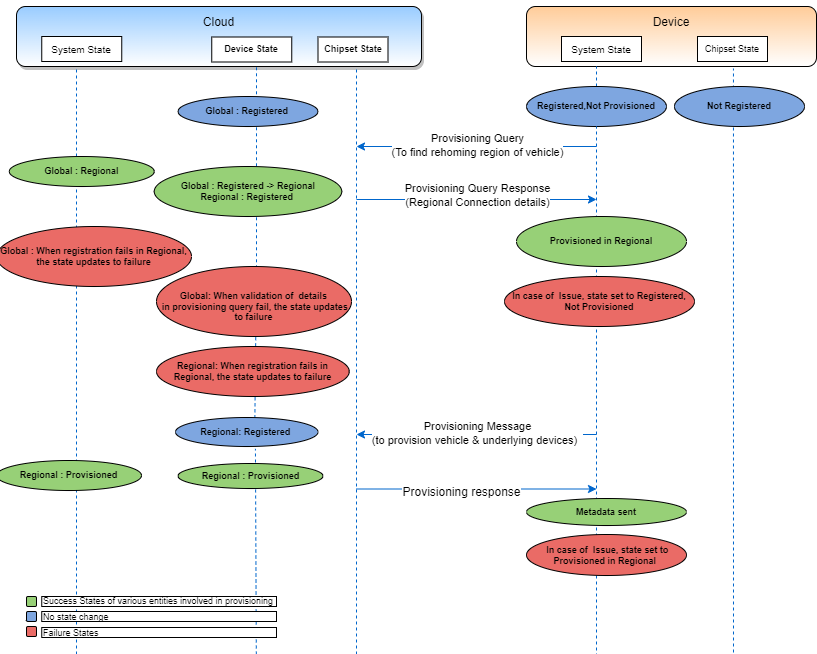

The diagram above was exported from draw.io. Its source (the exported page's mxGraphModel, read from the mxfile embedded in the PNG):
<mxGraphModel dx="1872" dy="434" grid="1" gridSize="10" guides="1" tooltips="1" connect="1" arrows="1" fold="1" page="1" pageScale="1" pageWidth="850" pageHeight="1100" math="0" shadow="0">
  <root>
    <mxCell id="0" />
    <mxCell id="1" parent="0" />
    <mxCell id="I6HXNG90E0jEZirz2NXs-1" value="" style="endArrow=none;dashed=1;html=1;rounded=0;strokeColor=#0066CC;entryX=0.759;entryY=1.022;entryDx=0;entryDy=0;entryPerimeter=0;" edge="1" parent="1">
      <mxGeometry width="50" height="50" relative="1" as="geometry">
        <mxPoint x="557" y="760" as="sourcePoint" />
        <mxPoint x="556.96" y="121.98000000000002" as="targetPoint" />
      </mxGeometry>
    </mxCell>
    <mxCell id="I6HXNG90E0jEZirz2NXs-2" value="&lt;font style=&quot;font-size: 12px&quot;&gt;&lt;br&gt;Cloud&lt;br&gt;&lt;br&gt;&lt;br&gt;&amp;nbsp;&lt;/font&gt;" style="rounded=1;whiteSpace=wrap;html=1;fillColor=#99CCFF;shadow=1;gradientColor=#ffffff;" vertex="1" parent="1">
      <mxGeometry x="-160" y="60" width="405" height="60" as="geometry" />
    </mxCell>
    <mxCell id="I6HXNG90E0jEZirz2NXs-3" value="Device&lt;br&gt;&lt;br&gt;&lt;br&gt;" style="rounded=1;whiteSpace=wrap;html=1;fillColor=#FFCC99;gradientColor=#ffffff;" vertex="1" parent="1">
      <mxGeometry x="350" y="60" width="290" height="60" as="geometry" />
    </mxCell>
    <mxCell id="I6HXNG90E0jEZirz2NXs-4" value="&lt;b style=&quot;font-size: 9px&quot;&gt;Device State&lt;/b&gt;" style="rounded=0;whiteSpace=wrap;html=1;fontSize=9;" vertex="1" parent="1">
      <mxGeometry x="35.25" y="90.5" width="80" height="25" as="geometry" />
    </mxCell>
    <mxCell id="I6HXNG90E0jEZirz2NXs-5" value="&lt;b style=&quot;font-size: 9px&quot;&gt;Chipset State&lt;/b&gt;" style="rounded=0;whiteSpace=wrap;html=1;fontSize=9;" vertex="1" parent="1">
      <mxGeometry x="141.5" y="90.5" width="70" height="25" as="geometry" />
    </mxCell>
    <mxCell id="I6HXNG90E0jEZirz2NXs-6" value="System State" style="rounded=0;whiteSpace=wrap;html=1;fontSize=10;" vertex="1" parent="1">
      <mxGeometry x="385" y="90" width="80" height="25" as="geometry" />
    </mxCell>
    <mxCell id="I6HXNG90E0jEZirz2NXs-7" value="Chipset State" style="rounded=0;whiteSpace=wrap;html=1;fontSize=9;" vertex="1" parent="1">
      <mxGeometry x="521" y="90" width="70" height="25" as="geometry" />
    </mxCell>
    <mxCell id="I6HXNG90E0jEZirz2NXs-8" value="" style="endArrow=none;dashed=1;html=1;rounded=0;strokeColor=#0066CC;" edge="1" parent="1">
      <mxGeometry width="50" height="50" relative="1" as="geometry">
        <mxPoint x="-100" y="780" as="sourcePoint" />
        <mxPoint x="-100" y="120" as="targetPoint" />
      </mxGeometry>
    </mxCell>
    <mxCell id="I6HXNG90E0jEZirz2NXs-9" value="" style="endArrow=none;dashed=1;html=1;rounded=0;strokeColor=#0066CC;startArrow=none;exitX=0.557;exitY=0.027;exitDx=0;exitDy=0;exitPerimeter=0;" edge="1" parent="1" source="I6HXNG90E0jEZirz2NXs-31">
      <mxGeometry width="50" height="50" relative="1" as="geometry">
        <mxPoint x="42" y="800" as="sourcePoint" />
        <mxPoint x="80" y="120" as="targetPoint" />
        <Array as="points">
          <mxPoint x="80" y="320" />
        </Array>
      </mxGeometry>
    </mxCell>
    <mxCell id="I6HXNG90E0jEZirz2NXs-10" value="" style="endArrow=none;dashed=1;html=1;rounded=0;strokeColor=#0066CC;" edge="1" parent="1">
      <mxGeometry width="50" height="50" relative="1" as="geometry">
        <mxPoint x="180" y="750" as="sourcePoint" />
        <mxPoint x="180" y="120" as="targetPoint" />
      </mxGeometry>
    </mxCell>
    <mxCell id="I6HXNG90E0jEZirz2NXs-11" value="" style="endArrow=none;dashed=1;html=1;rounded=0;strokeColor=#0066CC;startArrow=none;" edge="1" parent="1" source="I6HXNG90E0jEZirz2NXs-15">
      <mxGeometry width="50" height="50" relative="1" as="geometry">
        <mxPoint x="420" y="420" as="sourcePoint" />
        <mxPoint x="420" y="120" as="targetPoint" />
      </mxGeometry>
    </mxCell>
    <mxCell id="I6HXNG90E0jEZirz2NXs-12" value="" style="endArrow=classic;html=1;rounded=0;strokeColor=#0066CC;" edge="1" parent="1">
      <mxGeometry width="50" height="50" relative="1" as="geometry">
        <mxPoint x="420" y="200" as="sourcePoint" />
        <mxPoint x="180" y="200" as="targetPoint" />
      </mxGeometry>
    </mxCell>
    <mxCell id="I6HXNG90E0jEZirz2NXs-13" value="Text" style="edgeLabel;html=1;align=center;verticalAlign=middle;resizable=0;points=[];" vertex="1" connectable="0" parent="I6HXNG90E0jEZirz2NXs-12">
      <mxGeometry x="0.5167" y="2" relative="1" as="geometry">
        <mxPoint as="offset" />
      </mxGeometry>
    </mxCell>
    <mxCell id="I6HXNG90E0jEZirz2NXs-14" value="Provisioning Query&lt;br&gt;(To find rehoming region of vehicle)" style="edgeLabel;html=1;align=center;verticalAlign=middle;resizable=0;points=[];" vertex="1" connectable="0" parent="I6HXNG90E0jEZirz2NXs-12">
      <mxGeometry x="0.2333" y="-2" relative="1" as="geometry">
        <mxPoint x="28" as="offset" />
      </mxGeometry>
    </mxCell>
    <mxCell id="I6HXNG90E0jEZirz2NXs-15" value="&lt;font style=&quot;font-size: 9px;&quot;&gt;&lt;span style=&quot;font-size: 9px;&quot;&gt;Registered,Not Provisioned&lt;/span&gt;&lt;/font&gt;" style="ellipse;whiteSpace=wrap;html=1;fillColor=#7EA6E0;fontSize=9;fontStyle=1" vertex="1" parent="1">
      <mxGeometry x="350" y="140" width="140" height="40" as="geometry" />
    </mxCell>
    <mxCell id="I6HXNG90E0jEZirz2NXs-16" value="" style="endArrow=none;dashed=1;html=1;rounded=0;strokeColor=#0066CC;" edge="1" parent="1" target="I6HXNG90E0jEZirz2NXs-15">
      <mxGeometry width="50" height="50" relative="1" as="geometry">
        <mxPoint x="420" y="740" as="sourcePoint" />
        <mxPoint x="420" y="120" as="targetPoint" />
      </mxGeometry>
    </mxCell>
    <mxCell id="I6HXNG90E0jEZirz2NXs-17" value="&lt;font style=&quot;font-size: 9px;&quot;&gt;&lt;span style=&quot;font-size: 9px;&quot;&gt;Global :&amp;nbsp;Registered -&amp;gt; Regional&lt;br style=&quot;font-size: 9px;&quot;&gt;Regional : Registered&amp;nbsp;&lt;/span&gt;&lt;/font&gt;" style="ellipse;whiteSpace=wrap;html=1;fillColor=#97D077;fontSize=9;fontStyle=1" vertex="1" parent="1">
      <mxGeometry x="-22.25" y="220" width="187.5" height="50" as="geometry" />
    </mxCell>
    <mxCell id="I6HXNG90E0jEZirz2NXs-18" value="&lt;font style=&quot;font-size: 9px;&quot;&gt;&lt;span style=&quot;font-size: 9px;&quot;&gt;Not Registered&lt;/span&gt;&lt;/font&gt;" style="ellipse;whiteSpace=wrap;html=1;fillColor=#7EA6E0;fontSize=9;fontStyle=1" vertex="1" parent="1">
      <mxGeometry x="498" y="140" width="130" height="40" as="geometry" />
    </mxCell>
    <mxCell id="I6HXNG90E0jEZirz2NXs-19" value="&lt;font style=&quot;font-size: 9px;&quot;&gt;&lt;span style=&quot;font-size: 9px;&quot;&gt;Global : Registered&amp;nbsp;&lt;/span&gt;&lt;/font&gt;" style="ellipse;whiteSpace=wrap;html=1;fillColor=#7EA6E0;fontSize=9;fontStyle=1" vertex="1" parent="1">
      <mxGeometry x="1.5" y="150" width="140" height="30" as="geometry" />
    </mxCell>
    <mxCell id="I6HXNG90E0jEZirz2NXs-20" value="&lt;font style=&quot;font-size: 9px&quot;&gt;&lt;span style=&quot;font-size: 9px&quot;&gt;Global : Regional&lt;br style=&quot;font-size: 9px&quot;&gt;&lt;/span&gt;&lt;/font&gt;" style="ellipse;whiteSpace=wrap;html=1;fillColor=#97D077;fontSize=9;fontStyle=1" vertex="1" parent="1">
      <mxGeometry x="-167.25" y="210" width="145" height="30" as="geometry" />
    </mxCell>
    <mxCell id="I6HXNG90E0jEZirz2NXs-21" value="" style="endArrow=classic;html=1;rounded=0;fontSize=11;strokeColor=#0066CC;" edge="1" parent="1">
      <mxGeometry width="50" height="50" relative="1" as="geometry">
        <mxPoint x="180" y="253" as="sourcePoint" />
        <mxPoint x="420" y="253" as="targetPoint" />
      </mxGeometry>
    </mxCell>
    <mxCell id="I6HXNG90E0jEZirz2NXs-22" value="Provisioning Query Response&lt;br&gt;(Regional Connection details)" style="edgeLabel;html=1;align=center;verticalAlign=middle;resizable=0;points=[];" vertex="1" connectable="0" parent="1">
      <mxGeometry x="300" y="250" as="geometry">
        <mxPoint y="-2" as="offset" />
      </mxGeometry>
    </mxCell>
    <mxCell id="I6HXNG90E0jEZirz2NXs-23" value="&lt;font style=&quot;font-size: 9px;&quot;&gt;&lt;font style=&quot;font-size: 9px;&quot;&gt;&lt;span style=&quot;font-size: 9px;&quot;&gt;Global : When registration fails in Regional, the state updates to failure&lt;/span&gt;&lt;/font&gt;&lt;br style=&quot;font-size: 9px;&quot;&gt;&lt;/font&gt;" style="ellipse;whiteSpace=wrap;html=1;fillColor=#EA6B66;fontSize=9;fontStyle=1" vertex="1" parent="1">
      <mxGeometry x="-180" y="280" width="195" height="60" as="geometry" />
    </mxCell>
    <mxCell id="I6HXNG90E0jEZirz2NXs-24" value="&lt;font style=&quot;font-size: 9px&quot;&gt;&lt;font style=&quot;font-size: 9px&quot;&gt;&lt;span style=&quot;font-size: 9px&quot;&gt;&lt;br style=&quot;font-size: 9px&quot;&gt;&lt;br style=&quot;font-size: 9px&quot;&gt;Global: When validation of&amp;nbsp; details&lt;br&gt;&amp;nbsp;in provisioning query fail, the state&amp;nbsp;&lt;/span&gt;&lt;span style=&quot;font-size: 9px&quot;&gt;updates to failure&lt;/span&gt;&lt;span style=&quot;font-size: 9px&quot;&gt;&lt;br style=&quot;font-size: 9px&quot;&gt;&amp;nbsp;&lt;/span&gt;&lt;/font&gt;&lt;br style=&quot;font-size: 9px&quot;&gt;&lt;/font&gt;" style="ellipse;whiteSpace=wrap;html=1;fillColor=#EA6B66;fontSize=9;fontStyle=1" vertex="1" parent="1">
      <mxGeometry x="-20" y="320" width="195" height="70" as="geometry" />
    </mxCell>
    <mxCell id="I6HXNG90E0jEZirz2NXs-25" value="&lt;font style=&quot;font-size: 9px;&quot;&gt;&lt;font style=&quot;font-size: 9px;&quot;&gt;&lt;span style=&quot;font-size: 9px;&quot;&gt;Regional: When registration fails in Regional, the state updates to failure&lt;/span&gt;&lt;/font&gt;&lt;br style=&quot;font-size: 9px;&quot;&gt;&lt;/font&gt;" style="ellipse;whiteSpace=wrap;html=1;fillColor=#EA6B66;fontSize=9;fontStyle=1" vertex="1" parent="1">
      <mxGeometry x="-20" y="400" width="192.75" height="50" as="geometry" />
    </mxCell>
    <mxCell id="I6HXNG90E0jEZirz2NXs-26" value="&lt;font style=&quot;font-size: 9px;&quot;&gt;&lt;span style=&quot;font-size: 9px;&quot;&gt;&amp;nbsp;Provisioned in Regional&amp;nbsp;&lt;/span&gt;&lt;/font&gt;" style="ellipse;whiteSpace=wrap;html=1;fillColor=#97D077;fontSize=9;fontStyle=1" vertex="1" parent="1">
      <mxGeometry x="340" y="270" width="170" height="50" as="geometry" />
    </mxCell>
    <mxCell id="I6HXNG90E0jEZirz2NXs-27" value="" style="endArrow=classic;html=1;rounded=0;strokeColor=#0066CC;" edge="1" parent="1">
      <mxGeometry width="50" height="50" relative="1" as="geometry">
        <mxPoint x="420" y="488" as="sourcePoint" />
        <mxPoint x="180" y="488" as="targetPoint" />
      </mxGeometry>
    </mxCell>
    <mxCell id="I6HXNG90E0jEZirz2NXs-28" value="Text" style="edgeLabel;html=1;align=center;verticalAlign=middle;resizable=0;points=[];" vertex="1" connectable="0" parent="I6HXNG90E0jEZirz2NXs-27">
      <mxGeometry x="0.5167" y="2" relative="1" as="geometry">
        <mxPoint as="offset" />
      </mxGeometry>
    </mxCell>
    <mxCell id="I6HXNG90E0jEZirz2NXs-29" value="Provisioning Message&lt;br&gt;(to provision vehicle &amp;amp; underlying devices)&amp;nbsp;&amp;nbsp;" style="edgeLabel;html=1;align=center;verticalAlign=middle;resizable=0;points=[];" vertex="1" connectable="0" parent="I6HXNG90E0jEZirz2NXs-27">
      <mxGeometry x="0.2333" y="-2" relative="1" as="geometry">
        <mxPoint x="28" as="offset" />
      </mxGeometry>
    </mxCell>
    <mxCell id="I6HXNG90E0jEZirz2NXs-30" value="&lt;font style=&quot;font-size: 9px;&quot;&gt;&lt;span style=&quot;font-size: 9px;&quot;&gt;In case of&amp;nbsp; Issue, state set to Registered, Not Provisioned&lt;/span&gt;&lt;/font&gt;" style="ellipse;whiteSpace=wrap;html=1;fillColor=#EA6B66;fontSize=9;fontStyle=1" vertex="1" parent="1">
      <mxGeometry x="328" y="330" width="190" height="50" as="geometry" />
    </mxCell>
    <mxCell id="I6HXNG90E0jEZirz2NXs-31" value="&lt;font style=&quot;font-size: 9px;&quot;&gt;&lt;span style=&quot;font-size: 9px;&quot;&gt;Regional: Registered&amp;nbsp;&lt;/span&gt;&lt;/font&gt;" style="ellipse;whiteSpace=wrap;html=1;fillColor=#7EA6E0;fontSize=9;fontStyle=1" vertex="1" parent="1">
      <mxGeometry x="-1" y="471" width="142.5" height="29" as="geometry" />
    </mxCell>
    <mxCell id="I6HXNG90E0jEZirz2NXs-32" value="" style="endArrow=none;dashed=1;html=1;rounded=0;strokeColor=#0066CC;entryX=0.561;entryY=1.08;entryDx=0;entryDy=0;entryPerimeter=0;" edge="1" parent="1" target="I6HXNG90E0jEZirz2NXs-31">
      <mxGeometry width="50" height="50" relative="1" as="geometry">
        <mxPoint x="80" y="750" as="sourcePoint" />
        <mxPoint x="71" y="120" as="targetPoint" />
        <Array as="points" />
      </mxGeometry>
    </mxCell>
    <mxCell id="I6HXNG90E0jEZirz2NXs-33" value="" style="endArrow=classic;html=1;rounded=0;fontSize=11;strokeColor=#0066CC;" edge="1" parent="1">
      <mxGeometry width="50" height="50" relative="1" as="geometry">
        <mxPoint x="180" y="542.5" as="sourcePoint" />
        <mxPoint x="420" y="542.5" as="targetPoint" />
      </mxGeometry>
    </mxCell>
    <mxCell id="I6HXNG90E0jEZirz2NXs-34" value="Provisioning response" style="edgeLabel;html=1;align=center;verticalAlign=middle;resizable=0;points=[];fontSize=12;" vertex="1" connectable="0" parent="I6HXNG90E0jEZirz2NXs-33">
      <mxGeometry x="-0.1333" y="-2" relative="1" as="geometry">
        <mxPoint y="1" as="offset" />
      </mxGeometry>
    </mxCell>
    <mxCell id="I6HXNG90E0jEZirz2NXs-35" value="&lt;font style=&quot;font-size: 9px;&quot;&gt;&lt;span style=&quot;font-size: 9px;&quot;&gt;Regional : Provisioned&lt;br style=&quot;font-size: 9px;&quot;&gt;&lt;/span&gt;&lt;/font&gt;" style="ellipse;whiteSpace=wrap;html=1;fillColor=#97D077;fontSize=9;fontStyle=1" vertex="1" parent="1">
      <mxGeometry x="1.5" y="517" width="145" height="25" as="geometry" />
    </mxCell>
    <mxCell id="I6HXNG90E0jEZirz2NXs-36" value="&lt;font style=&quot;font-size: 9px;&quot;&gt;&lt;span style=&quot;font-size: 9px;&quot;&gt;Regional : Provisioned&lt;br style=&quot;font-size: 9px;&quot;&gt;&lt;/span&gt;&lt;/font&gt;" style="ellipse;whiteSpace=wrap;html=1;fillColor=#97D077;fontSize=9;fontStyle=1" vertex="1" parent="1">
      <mxGeometry x="-180" y="514" width="145" height="30" as="geometry" />
    </mxCell>
    <mxCell id="I6HXNG90E0jEZirz2NXs-37" value="&lt;font style=&quot;font-size: 9px;&quot;&gt;&lt;span style=&quot;font-size: 9px;&quot;&gt;Metadata sent&lt;/span&gt;&lt;/font&gt;" style="ellipse;whiteSpace=wrap;html=1;fillColor=#97D077;fontStyle=1;fontSize=9;" vertex="1" parent="1">
      <mxGeometry x="350" y="552" width="160" height="27" as="geometry" />
    </mxCell>
    <mxCell id="I6HXNG90E0jEZirz2NXs-38" value="&lt;b style=&quot;font-size: 9px;&quot;&gt;&amp;nbsp;&lt;/b&gt;&lt;b style=&quot;font-size: 9px;&quot;&gt;In case of&amp;nbsp; Issue, state set to&lt;/b&gt;&lt;b style=&quot;font-size: 9px;&quot;&gt;&lt;br style=&quot;font-size: 9px;&quot;&gt;Provisioned in Regional&amp;nbsp;&lt;/b&gt;" style="ellipse;whiteSpace=wrap;html=1;fillColor=#EA6B66;fontSize=9;" vertex="1" parent="1">
      <mxGeometry x="350" y="588" width="160" height="41" as="geometry" />
    </mxCell>
    <mxCell id="I6HXNG90E0jEZirz2NXs-39" value="System State" style="rounded=0;whiteSpace=wrap;html=1;fontSize=10;" vertex="1" parent="1">
      <mxGeometry x="-134.75" y="90" width="80" height="25" as="geometry" />
    </mxCell>
    <mxCell id="I6HXNG90E0jEZirz2NXs-40" value="" style="rounded=1;whiteSpace=wrap;html=1;fillColor=#97D077;" vertex="1" parent="1">
      <mxGeometry x="-150" y="650" width="10" height="10" as="geometry" />
    </mxCell>
    <mxCell id="I6HXNG90E0jEZirz2NXs-43" value="&lt;font style=&quot;font-size: 9px;&quot;&gt;Success States of various entities involved in provisioning&lt;/font&gt;" style="rounded=0;whiteSpace=wrap;html=1;fontSize=9;align=left;" vertex="1" parent="1">
      <mxGeometry x="-134.75" y="650" width="234.75" height="10" as="geometry" />
    </mxCell>
    <mxCell id="I6HXNG90E0jEZirz2NXs-46" style="edgeStyle=orthogonalEdgeStyle;rounded=0;orthogonalLoop=1;jettySize=auto;html=1;exitX=1;exitY=0.5;exitDx=0;exitDy=0;entryX=0.75;entryY=0;entryDx=0;entryDy=0;" edge="1" parent="1">
      <mxGeometry relative="1" as="geometry">
        <mxPoint x="-140" y="673.5" as="sourcePoint" />
        <mxPoint x="-146.8125" y="666" as="targetPoint" />
      </mxGeometry>
    </mxCell>
    <mxCell id="I6HXNG90E0jEZirz2NXs-48" value="" style="rounded=1;whiteSpace=wrap;html=1;fillColor=#7EA6E0;" vertex="1" parent="1">
      <mxGeometry x="-150" y="665" width="10" height="10" as="geometry" />
    </mxCell>
    <mxCell id="I6HXNG90E0jEZirz2NXs-50" value="" style="rounded=1;whiteSpace=wrap;html=1;fillColor=#EA6B66;" vertex="1" parent="1">
      <mxGeometry x="-150" y="680" width="10" height="10" as="geometry" />
    </mxCell>
    <mxCell id="I6HXNG90E0jEZirz2NXs-51" value="&lt;font style=&quot;font-size: 9px&quot;&gt;No state change&lt;/font&gt;" style="rounded=0;whiteSpace=wrap;html=1;align=left;" vertex="1" parent="1">
      <mxGeometry x="-134.75" y="665" width="234.75" height="10" as="geometry" />
    </mxCell>
    <mxCell id="I6HXNG90E0jEZirz2NXs-52" value="&lt;font style=&quot;font-size: 9px&quot;&gt;Failure States&lt;/font&gt;" style="rounded=0;whiteSpace=wrap;html=1;align=left;" vertex="1" parent="1">
      <mxGeometry x="-134.75" y="681" width="234.75" height="10" as="geometry" />
    </mxCell>
  </root>
</mxGraphModel>